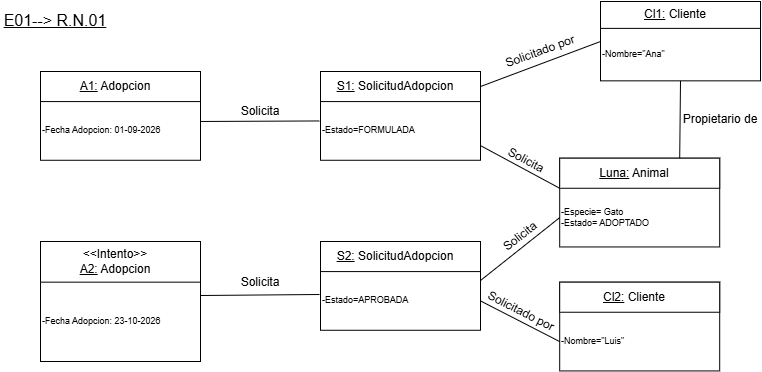

The diagram above was exported from draw.io. Its source (the exported page's mxGraphModel, read from the mxfile embedded in the PNG):
<mxGraphModel dx="1334" dy="816" grid="1" gridSize="10" guides="1" tooltips="1" connect="1" arrows="1" fold="1" page="1" pageScale="1" pageWidth="827" pageHeight="1169" math="0" shadow="0">
  <root>
    <mxCell id="0" />
    <mxCell id="1" parent="0" />
    <mxCell id="gyVmVpQ-dONHkUpO-GC_-1" connectable="0" parent="1" style="group" value="" vertex="1">
      <mxGeometry height="88.77" width="160" x="80" y="110" as="geometry" />
    </mxCell>
    <mxCell id="gyVmVpQ-dONHkUpO-GC_-2" parent="gyVmVpQ-dONHkUpO-GC_-1" style="rounded=0;whiteSpace=wrap;html=1;" value="" vertex="1">
      <mxGeometry height="88.76999999999998" width="160" as="geometry" />
    </mxCell>
    <mxCell id="gyVmVpQ-dONHkUpO-GC_-3" parent="gyVmVpQ-dONHkUpO-GC_-1" style="text;html=1;whiteSpace=wrap;strokeColor=none;fillColor=none;align=left;verticalAlign=middle;rounded=0;fontSize=9;" value="-Fecha Adopcion: 01-09-2026" vertex="1">
      <mxGeometry height="58.69090909090909" width="160" y="30.079090909090908" as="geometry" />
    </mxCell>
    <mxCell id="gyVmVpQ-dONHkUpO-GC_-4" parent="gyVmVpQ-dONHkUpO-GC_-1" style="rounded=0;whiteSpace=wrap;html=1;" value="" vertex="1">
      <mxGeometry height="30.079090909090908" width="160" as="geometry" />
    </mxCell>
    <mxCell id="gyVmVpQ-dONHkUpO-GC_-5" parent="gyVmVpQ-dONHkUpO-GC_-1" style="text;html=1;whiteSpace=wrap;strokeColor=none;fillColor=none;align=center;verticalAlign=middle;rounded=0;" value="&lt;u&gt;A1:&lt;/u&gt;&amp;nbsp;Adopcion" vertex="1">
      <mxGeometry height="22.009090909090908" width="48" x="51.2" y="4.035" as="geometry" />
    </mxCell>
    <mxCell id="gyVmVpQ-dONHkUpO-GC_-6" parent="1" style="text;html=1;whiteSpace=wrap;strokeColor=none;fillColor=none;align=center;verticalAlign=middle;rounded=0;fontStyle=4;fontSize=16;" value="E01--&amp;gt; R.N.01" vertex="1">
      <mxGeometry height="40.66" width="110" x="40" y="39" as="geometry" />
    </mxCell>
    <mxCell id="gyVmVpQ-dONHkUpO-GC_-7" connectable="0" parent="1" style="group" value="" vertex="1">
      <mxGeometry height="120" width="160" x="80" y="280" as="geometry" />
    </mxCell>
    <mxCell id="gyVmVpQ-dONHkUpO-GC_-8" parent="gyVmVpQ-dONHkUpO-GC_-7" style="rounded=0;whiteSpace=wrap;html=1;" value="" vertex="1">
      <mxGeometry height="119.99999999999997" width="160" as="geometry" />
    </mxCell>
    <mxCell id="gyVmVpQ-dONHkUpO-GC_-9" parent="gyVmVpQ-dONHkUpO-GC_-7" style="text;html=1;whiteSpace=wrap;strokeColor=none;fillColor=none;align=left;verticalAlign=middle;rounded=0;fontSize=9;" value="-Fecha Adopcion: 23-10-2026" vertex="1">
      <mxGeometry height="79.3388429752066" width="160" y="40.66115702479339" as="geometry" />
    </mxCell>
    <mxCell id="gyVmVpQ-dONHkUpO-GC_-10" parent="gyVmVpQ-dONHkUpO-GC_-7" style="rounded=0;whiteSpace=wrap;html=1;" value="" vertex="1">
      <mxGeometry height="40.66115702479339" width="160" as="geometry" />
    </mxCell>
    <mxCell id="gyVmVpQ-dONHkUpO-GC_-11" parent="gyVmVpQ-dONHkUpO-GC_-7" style="text;html=1;whiteSpace=wrap;strokeColor=none;fillColor=none;align=center;verticalAlign=middle;rounded=0;" value="&amp;lt;&amp;lt;Intento&amp;gt;&amp;gt;&lt;div&gt;&lt;u&gt;A2:&lt;/u&gt;&amp;nbsp;Adopcion&lt;/div&gt;" vertex="1">
      <mxGeometry height="29.75206611570248" width="48" x="51.2" y="5.454545454545455" as="geometry" />
    </mxCell>
    <mxCell id="gyVmVpQ-dONHkUpO-GC_-12" connectable="0" parent="1" style="group" value="" vertex="1">
      <mxGeometry height="88.77" width="160" x="360" y="280" as="geometry" />
    </mxCell>
    <mxCell id="gyVmVpQ-dONHkUpO-GC_-13" parent="gyVmVpQ-dONHkUpO-GC_-12" style="rounded=0;whiteSpace=wrap;html=1;" value="" vertex="1">
      <mxGeometry height="88.76999999999998" width="160" as="geometry" />
    </mxCell>
    <mxCell id="gyVmVpQ-dONHkUpO-GC_-14" parent="gyVmVpQ-dONHkUpO-GC_-12" style="text;html=1;whiteSpace=wrap;strokeColor=none;fillColor=none;align=left;verticalAlign=middle;rounded=0;fontSize=9;" value="-Estado=APROBADA" vertex="1">
      <mxGeometry height="58.69090909090909" width="160" y="30.079090909090908" as="geometry" />
    </mxCell>
    <mxCell id="gyVmVpQ-dONHkUpO-GC_-15" parent="gyVmVpQ-dONHkUpO-GC_-12" style="rounded=0;whiteSpace=wrap;html=1;" value="" vertex="1">
      <mxGeometry height="30.079090909090908" width="160" as="geometry" />
    </mxCell>
    <mxCell id="gyVmVpQ-dONHkUpO-GC_-16" parent="gyVmVpQ-dONHkUpO-GC_-12" style="text;html=1;whiteSpace=wrap;strokeColor=none;fillColor=none;align=center;verticalAlign=middle;rounded=0;" value="&lt;u&gt;S2:&lt;/u&gt;&amp;nbsp;SolicitudAdopcion" vertex="1">
      <mxGeometry height="22.009090909090908" width="48" x="51.2" y="4.035" as="geometry" />
    </mxCell>
    <mxCell id="gyVmVpQ-dONHkUpO-GC_-17" connectable="0" parent="1" style="group" value="" vertex="1">
      <mxGeometry height="88.77" width="160" x="599.2" y="320.65999999999997" as="geometry" />
    </mxCell>
    <mxCell id="gyVmVpQ-dONHkUpO-GC_-18" parent="gyVmVpQ-dONHkUpO-GC_-17" style="rounded=0;whiteSpace=wrap;html=1;" value="" vertex="1">
      <mxGeometry height="88.76999999999998" width="160" as="geometry" />
    </mxCell>
    <mxCell id="gyVmVpQ-dONHkUpO-GC_-19" parent="gyVmVpQ-dONHkUpO-GC_-17" style="text;html=1;whiteSpace=wrap;strokeColor=none;fillColor=none;align=left;verticalAlign=middle;rounded=0;fontSize=9;" value="-Nombre=&quot;Luis&quot;" vertex="1">
      <mxGeometry height="58.69090909090909" width="160" y="30.079090909090908" as="geometry" />
    </mxCell>
    <mxCell id="gyVmVpQ-dONHkUpO-GC_-20" parent="gyVmVpQ-dONHkUpO-GC_-17" style="rounded=0;whiteSpace=wrap;html=1;" value="" vertex="1">
      <mxGeometry height="30.079090909090908" width="160" as="geometry" />
    </mxCell>
    <mxCell id="gyVmVpQ-dONHkUpO-GC_-21" parent="gyVmVpQ-dONHkUpO-GC_-17" style="text;html=1;whiteSpace=wrap;strokeColor=none;fillColor=none;align=center;verticalAlign=middle;rounded=0;" value="&lt;u&gt;Cl2:&lt;/u&gt;&amp;nbsp;Cliente" vertex="1">
      <mxGeometry height="22.009090909090908" width="48" x="51.2" y="4.035" as="geometry" />
    </mxCell>
    <mxCell id="gyVmVpQ-dONHkUpO-GC_-27" connectable="0" parent="1" style="group" value="" vertex="1">
      <mxGeometry height="88.77" width="160" x="360" y="110" as="geometry" />
    </mxCell>
    <mxCell id="gyVmVpQ-dONHkUpO-GC_-28" parent="gyVmVpQ-dONHkUpO-GC_-27" style="rounded=0;whiteSpace=wrap;html=1;" value="" vertex="1">
      <mxGeometry height="88.76999999999998" width="160" as="geometry" />
    </mxCell>
    <mxCell id="gyVmVpQ-dONHkUpO-GC_-29" parent="gyVmVpQ-dONHkUpO-GC_-27" style="text;html=1;whiteSpace=wrap;strokeColor=none;fillColor=none;align=left;verticalAlign=middle;rounded=0;fontSize=9;" value="-Estado=FORMULADA" vertex="1">
      <mxGeometry height="58.69090909090909" width="160" y="30.079090909090908" as="geometry" />
    </mxCell>
    <mxCell id="gyVmVpQ-dONHkUpO-GC_-30" parent="gyVmVpQ-dONHkUpO-GC_-27" style="rounded=0;whiteSpace=wrap;html=1;" value="" vertex="1">
      <mxGeometry height="30.079090909090908" width="160" as="geometry" />
    </mxCell>
    <mxCell id="gyVmVpQ-dONHkUpO-GC_-31" parent="gyVmVpQ-dONHkUpO-GC_-27" style="text;html=1;whiteSpace=wrap;strokeColor=none;fillColor=none;align=center;verticalAlign=middle;rounded=0;" value="&lt;u&gt;S1:&lt;/u&gt;&amp;nbsp;SolicitudAdopcion" vertex="1">
      <mxGeometry height="22.009090909090908" width="48" x="51.2" y="4.035" as="geometry" />
    </mxCell>
    <mxCell id="gyVmVpQ-dONHkUpO-GC_-33" connectable="0" parent="1" style="group" value="" vertex="1">
      <mxGeometry height="79.34" width="160" x="640" y="40" as="geometry" />
    </mxCell>
    <mxCell id="gyVmVpQ-dONHkUpO-GC_-34" parent="gyVmVpQ-dONHkUpO-GC_-33" style="rounded=0;whiteSpace=wrap;html=1;" value="" vertex="1">
      <mxGeometry height="79.33999999999999" width="160" as="geometry" />
    </mxCell>
    <mxCell id="gyVmVpQ-dONHkUpO-GC_-35" parent="gyVmVpQ-dONHkUpO-GC_-33" style="text;html=1;whiteSpace=wrap;strokeColor=none;fillColor=none;align=left;verticalAlign=middle;rounded=0;fontSize=9;" value="-Nombre=&quot;Ana&quot;" vertex="1">
      <mxGeometry height="52.45619834710744" width="160" y="26.883801652892565" as="geometry" />
    </mxCell>
    <mxCell id="gyVmVpQ-dONHkUpO-GC_-36" parent="gyVmVpQ-dONHkUpO-GC_-33" style="rounded=0;whiteSpace=wrap;html=1;" value="" vertex="1">
      <mxGeometry height="26.883801652892565" width="160" as="geometry" />
    </mxCell>
    <mxCell id="gyVmVpQ-dONHkUpO-GC_-37" parent="gyVmVpQ-dONHkUpO-GC_-33" style="text;html=1;whiteSpace=wrap;strokeColor=none;fillColor=none;align=center;verticalAlign=middle;rounded=0;" value="&lt;u&gt;Cl1:&lt;/u&gt;&amp;nbsp;Cliente" vertex="1">
      <mxGeometry height="19.67107438016529" width="48" x="51.2" y="3.606363636363637" as="geometry" />
    </mxCell>
    <mxCell id="gyVmVpQ-dONHkUpO-GC_-38" connectable="0" parent="1" style="group" value="" vertex="1">
      <mxGeometry height="88.77" width="160" x="599.2" y="196.68" as="geometry" />
    </mxCell>
    <mxCell id="gyVmVpQ-dONHkUpO-GC_-39" parent="gyVmVpQ-dONHkUpO-GC_-38" style="rounded=0;whiteSpace=wrap;html=1;" value="" vertex="1">
      <mxGeometry height="88.76999999999998" width="160" as="geometry" />
    </mxCell>
    <mxCell id="gyVmVpQ-dONHkUpO-GC_-40" parent="gyVmVpQ-dONHkUpO-GC_-38" style="text;html=1;whiteSpace=wrap;strokeColor=none;fillColor=none;align=left;verticalAlign=middle;rounded=0;fontSize=9;" value="-Especie= Gato&lt;div&gt;-Estado= ADOPTADO&lt;/div&gt;" vertex="1">
      <mxGeometry height="58.69090909090909" width="160" y="30.079090909090908" as="geometry" />
    </mxCell>
    <mxCell id="gyVmVpQ-dONHkUpO-GC_-41" parent="gyVmVpQ-dONHkUpO-GC_-38" style="rounded=0;whiteSpace=wrap;html=1;" value="" vertex="1">
      <mxGeometry height="30.079090909090908" width="160" as="geometry" />
    </mxCell>
    <mxCell id="gyVmVpQ-dONHkUpO-GC_-42" parent="gyVmVpQ-dONHkUpO-GC_-38" style="text;html=1;whiteSpace=wrap;strokeColor=none;fillColor=none;align=center;verticalAlign=middle;rounded=0;" value="&lt;u&gt;Luna:&lt;/u&gt;&amp;nbsp;Animal" vertex="1">
      <mxGeometry height="22.009090909090908" width="48" x="51.2" y="4.035" as="geometry" />
    </mxCell>
    <mxCell id="gyVmVpQ-dONHkUpO-GC_-44" edge="1" parent="1" source="gyVmVpQ-dONHkUpO-GC_-3" style="endArrow=none;html=1;rounded=0;exitX=1;exitY=0.339;exitDx=0;exitDy=0;exitPerimeter=0;entryX=-0.007;entryY=0.33;entryDx=0;entryDy=0;entryPerimeter=0;" target="gyVmVpQ-dONHkUpO-GC_-29" value="">
      <mxGeometry height="50" relative="1" width="50" as="geometry">
        <mxPoint x="350" y="260" as="sourcePoint" />
        <mxPoint x="400" y="210" as="targetPoint" />
      </mxGeometry>
    </mxCell>
    <mxCell id="gyVmVpQ-dONHkUpO-GC_-45" edge="1" parent="1" style="endArrow=none;html=1;rounded=0;exitX=1;exitY=0.339;exitDx=0;exitDy=0;exitPerimeter=0;entryX=-0.007;entryY=0.33;entryDx=0;entryDy=0;entryPerimeter=0;" value="">
      <mxGeometry height="50" relative="1" width="50" as="geometry">
        <mxPoint x="240" y="334" as="sourcePoint" />
        <mxPoint x="359" y="333" as="targetPoint" />
      </mxGeometry>
    </mxCell>
    <mxCell id="gyVmVpQ-dONHkUpO-GC_-46" parent="1" style="text;html=1;whiteSpace=wrap;strokeColor=none;fillColor=none;align=center;verticalAlign=middle;rounded=0;" value="Solicita" vertex="1">
      <mxGeometry height="30" width="60" x="270" y="306.04" as="geometry" />
    </mxCell>
    <mxCell id="gyVmVpQ-dONHkUpO-GC_-47" parent="1" style="text;html=1;whiteSpace=wrap;strokeColor=none;fillColor=none;align=center;verticalAlign=middle;rounded=0;" value="Solicita" vertex="1">
      <mxGeometry height="30" width="60" x="270" y="135" as="geometry" />
    </mxCell>
    <mxCell id="gyVmVpQ-dONHkUpO-GC_-48" edge="1" parent="1" source="gyVmVpQ-dONHkUpO-GC_-29" style="endArrow=none;html=1;rounded=0;exitX=1;exitY=0.75;exitDx=0;exitDy=0;entryX=0;entryY=0;entryDx=0;entryDy=0;" target="gyVmVpQ-dONHkUpO-GC_-40" value="">
      <mxGeometry height="50" relative="1" width="50" as="geometry">
        <mxPoint x="550" y="260" as="sourcePoint" />
        <mxPoint x="600" y="210" as="targetPoint" />
      </mxGeometry>
    </mxCell>
    <mxCell id="gyVmVpQ-dONHkUpO-GC_-49" edge="1" parent="1" source="gyVmVpQ-dONHkUpO-GC_-14" style="endArrow=none;html=1;rounded=0;exitX=1;exitY=0.152;exitDx=0;exitDy=0;exitPerimeter=0;entryX=0;entryY=0.5;entryDx=0;entryDy=0;" target="gyVmVpQ-dONHkUpO-GC_-40" value="">
      <mxGeometry height="50" relative="1" width="50" as="geometry">
        <mxPoint x="550" y="260" as="sourcePoint" />
        <mxPoint x="600" y="210" as="targetPoint" />
      </mxGeometry>
    </mxCell>
    <mxCell id="gyVmVpQ-dONHkUpO-GC_-50" parent="1" style="text;html=1;whiteSpace=wrap;strokeColor=none;fillColor=none;align=center;verticalAlign=middle;rounded=0;rotation=28;" value="Solicita" vertex="1">
      <mxGeometry height="30" width="60" x="536" y="184" as="geometry" />
    </mxCell>
    <mxCell id="gyVmVpQ-dONHkUpO-GC_-51" parent="1" style="text;html=1;whiteSpace=wrap;strokeColor=none;fillColor=none;align=center;verticalAlign=middle;rounded=0;rotation=322;" value="Solicita" vertex="1">
      <mxGeometry height="30" width="60" x="530" y="260" as="geometry" />
    </mxCell>
    <mxCell id="gyVmVpQ-dONHkUpO-GC_-52" edge="1" parent="1" source="gyVmVpQ-dONHkUpO-GC_-30" style="endArrow=none;html=1;rounded=0;exitX=1;exitY=0.5;exitDx=0;exitDy=0;entryX=0;entryY=0.25;entryDx=0;entryDy=0;" target="gyVmVpQ-dONHkUpO-GC_-35" value="">
      <mxGeometry height="50" relative="1" width="50" as="geometry">
        <mxPoint x="590" y="140" as="sourcePoint" />
        <mxPoint x="640" y="90" as="targetPoint" />
      </mxGeometry>
    </mxCell>
    <mxCell id="gyVmVpQ-dONHkUpO-GC_-53" parent="1" style="text;html=1;whiteSpace=wrap;strokeColor=none;fillColor=none;align=center;verticalAlign=middle;rounded=0;rotation=-20;" value="Solicitado por" vertex="1">
      <mxGeometry height="30" width="90" x="535.1" y="74.87" as="geometry" />
    </mxCell>
    <mxCell id="gyVmVpQ-dONHkUpO-GC_-54" edge="1" parent="1" source="gyVmVpQ-dONHkUpO-GC_-41" style="endArrow=none;html=1;rounded=0;entryX=0.5;entryY=1;entryDx=0;entryDy=0;exitX=0.75;exitY=0;exitDx=0;exitDy=0;" target="gyVmVpQ-dONHkUpO-GC_-35" value="">
      <mxGeometry height="50" relative="1" width="50" as="geometry">
        <mxPoint x="670" y="180" as="sourcePoint" />
        <mxPoint x="720" y="130" as="targetPoint" />
      </mxGeometry>
    </mxCell>
    <mxCell id="gyVmVpQ-dONHkUpO-GC_-55" parent="1" style="text;html=1;whiteSpace=wrap;strokeColor=none;fillColor=none;align=center;verticalAlign=middle;rounded=0;" value="Propietario de" vertex="1">
      <mxGeometry height="30" width="80" x="720" y="143" as="geometry" />
    </mxCell>
    <mxCell id="gyVmVpQ-dONHkUpO-GC_-56" edge="1" parent="1" source="gyVmVpQ-dONHkUpO-GC_-14" style="endArrow=none;html=1;rounded=0;exitX=1;exitY=0.5;exitDx=0;exitDy=0;entryX=0;entryY=0.5;entryDx=0;entryDy=0;" target="gyVmVpQ-dONHkUpO-GC_-19" value="">
      <mxGeometry height="50" relative="1" width="50" as="geometry">
        <mxPoint x="540" y="390" as="sourcePoint" />
        <mxPoint x="590" y="340" as="targetPoint" />
      </mxGeometry>
    </mxCell>
    <mxCell id="gyVmVpQ-dONHkUpO-GC_-57" parent="1" style="text;html=1;whiteSpace=wrap;strokeColor=none;fillColor=none;align=center;verticalAlign=middle;rounded=0;rotation=27;" value="Solicitado por" vertex="1">
      <mxGeometry height="30" width="80" x="521" y="335" as="geometry" />
    </mxCell>
  </root>
</mxGraphModel>